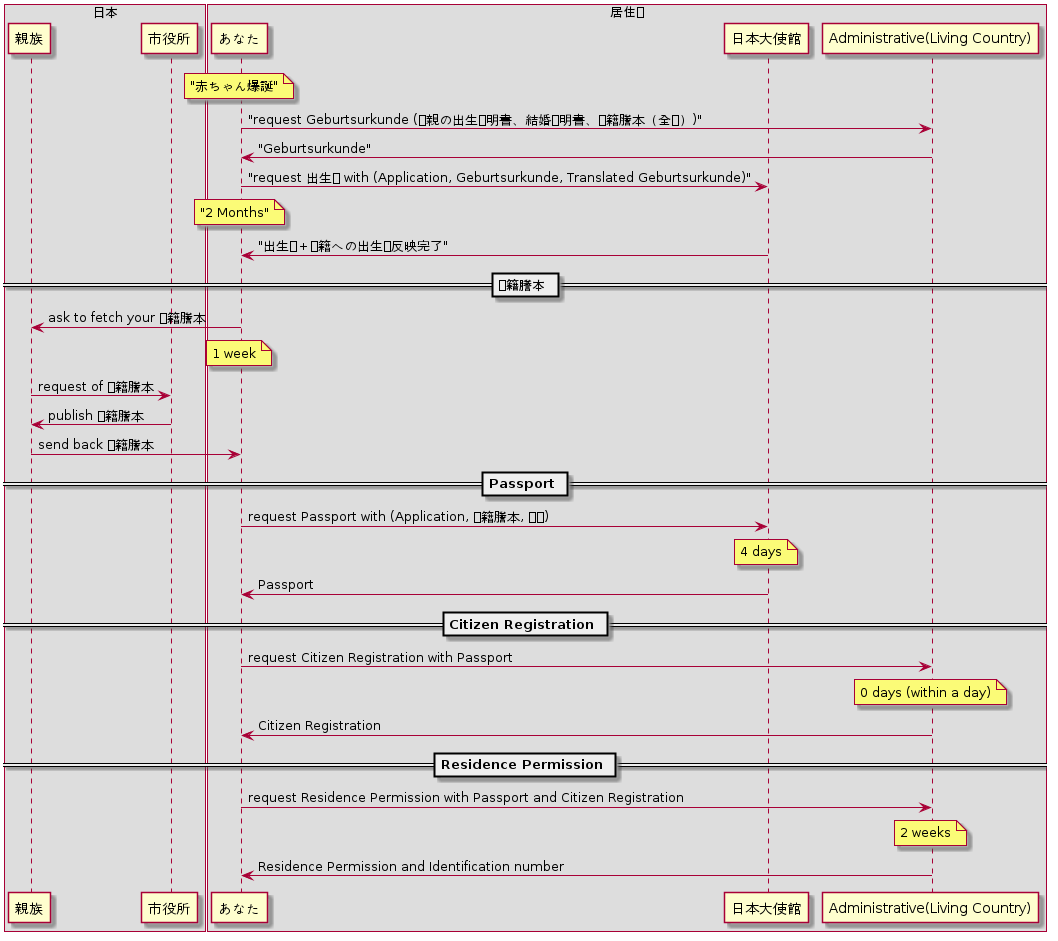

The diagram above was rendered by PlantUML. Its source (embedded in the PNG):
@startuml
box "日本"
participant "親族" as Family
participant "市役所" as origin
end box

box "居住国"
participant "あなた" as You
participant "日本大使館" as Embassy
participant "Administrative(Living Country)" as living
end box

note over You: "赤ちゃん爆誕"
You->living: "request Geburtsurkunde (両親の出生証明書、結婚証明書、戸籍謄本（全訳）)"
living->You: "Geburtsurkunde"
You->Embassy: "request 出生届 with (Application, Geburtsurkunde, Translated Geburtsurkunde)"
note over You: "2 Months"
Embassy->You: "出生届＋戸籍への出生届反映完了"
== 戸籍謄本 ==
You->Family: ask to fetch your 戸籍謄本
note over You: 1 week
Family->origin: request of 戸籍謄本
origin->Family: publish 戸籍謄本
Family->You: send back 戸籍謄本
== Passport ==
You->Embassy: request Passport with (Application, 戸籍謄本, 写真)
note over Embassy: 4 days
Embassy->You: Passport
== Citizen Registration ==
You->living: request Citizen Registration with Passport
note over living: 0 days (within a day)
living->You: Citizen Registration
== Residence Permission ==
You->living: request Residence Permission with Passport and Citizen Registration
note over living: 2 weeks
living->You: Residence Permission and Identification number
@enduml